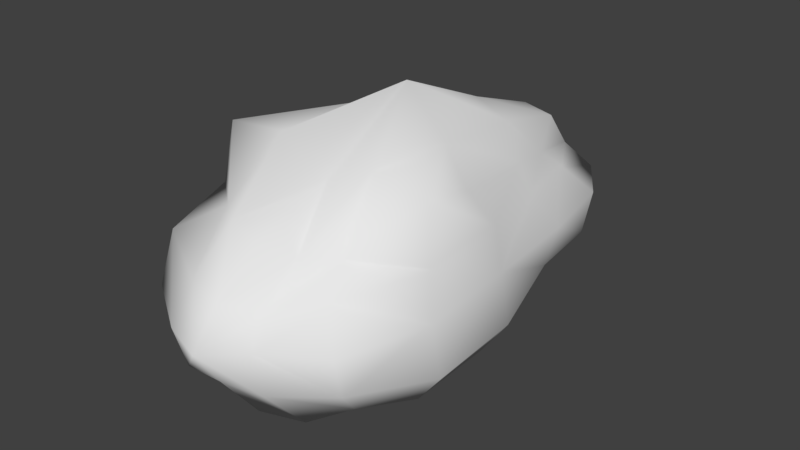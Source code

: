 # Source: Asteroid_005_flipped.blend  (saved by Blender 2.79.0; exported with 4.5.12 LTS)
import bpy
from mathutils import Matrix  # noqa: F401  (used for matrix-valued properties, if any)

bpy.ops.wm.read_factory_settings(use_empty=True)
scene = bpy.context.scene
scene.name = 'Scene'

# ---- collections
col_collection_1 = bpy.data.collections.new('Collection 1'); scene.collection.children.link(col_collection_1)

# ---- materials (node trees are filled in below, after node groups)
mat_material = bpy.data.materials.new('Material')
mat_material.alpha_threshold = 0.0
mat_material.use_transparent_shadow = False
mat_material.roughness = 0.5
mat_material.line_color = (0.0, 0.0, 0.0, 1.0)

# ---- material node trees

# ---- world
world_world = bpy.data.worlds.new('World'); scene.world = world_world
world_world.color = (0.05088, 0.05088, 0.05088)
world_world.use_sun_shadow = False
world_world.sun_shadow_jitter_overblur = 0.0
world_world.cycles.sampling_method = 'MANUAL'

# ---- meshes
me_cube = bpy.data.meshes.new('Cube')
me_cube.from_pydata([(0.01277, -0.0009819, -1.75), (0.365, -0.0009819, -1.828), (0.01277, -0.2095, -1.63), (-0.2687, -0.0009818, -1.731), (0.01277, 0.2492, -1.688), (0.255, 0.2412, -1.597), (0.3689, -0.3571, -1.74), (-0.171, -0.1848, -1.524), (-0.2421, 0.2539, -1.613), (0.01277, -0.0009821, 1.889), (0.01277, 0.2532, 1.678), (-0.3101, -0.000982, 1.773), (0.01277, -0.2764, 1.707), (0.2531, -0.0009822, 1.659), (0.2017, 0.188, 1.516), (-0.2596, 0.2714, 1.62), (-0.3055, -0.3193, 1.678), (0.3004, -0.2886, 1.639), (0.8059, -0.0009822, -0.007375), (0.7433, 0.316, -0.007375), (0.8508, -0.0009823, 0.7744), (0.8727, -0.367, -0.007375), (0.7436, -0.0009821, -0.7694), (0.5579, 0.2371, -0.691), (0.7881, 0.33, 0.7191), (0.9024, -0.3781, 0.7404), (0.6868, -0.2911, -0.715), (0.01277, -0.942, -0.007375), (0.3692, -0.8355, -0.007375), (0.01277, -0.5926, 0.729), (-0.3694, -0.9034, -0.007375), (0.01277, -0.7539, -0.7734), (0.2765, -0.6096, -0.7028), (0.3236, -0.7263, 0.7098), (-0.2166, -0.5247, 0.6723), (-0.2485, -0.6035, -0.7017), (-0.9002, -0.0009818, -0.007375), (-0.704, -0.3127, -0.007375), (-0.8161, -0.0009818, 0.7727), (-0.8415, 0.3629, -0.007375), (-0.8039, -0.0009818, -0.7852), (-0.8701, -0.3754, -0.7539), (-0.6595, -0.2904, 0.6999), (-0.9272, 0.3965, 0.7498), (-0.5911, 0.2608, -0.7019), (0.01277, 1.118, -0.007375), (0.345, 0.7698, -0.007375), (0.01277, 0.7829, -0.7792), (-0.3624, 0.8829, -0.007375), (0.01277, 0.6817, 0.7458), (0.3714, 0.8428, 0.7319), (0.3134, 0.699, -0.7198), (-0.3093, 0.7523, -0.7298), (-0.3702, 0.903, 0.7431), (0.4449, 0.2134, -1.256), (0.6298, -0.000982, -1.421), (0.6074, -0.3008, -1.335), (0.2915, 0.5536, -1.315), (0.01277, 0.5621, -1.394), (-0.2121, 0.4511, -1.266), (0.4783, 0.4646, -0.647), (0.5164, 0.5027, -0.007375), (0.7718, 0.7581, 0.7), (0.3411, -0.6498, -1.361), (0.01277, -0.5369, -1.38), (-0.3039, -0.6278, -1.35), (0.5261, -0.5144, -0.6581), (0.6667, -0.6549, -0.007375), (0.6767, -0.6649, 0.678), (-0.6786, -0.3516, -1.381), (-0.5383, -0.0009818, -1.387), (-0.4593, 0.2344, -1.276), (-0.5392, -0.5529, -0.6669), (-0.6084, -0.6222, -0.007375), (-0.4076, -0.4214, 0.6219), (-0.592, 0.6038, -0.6791), (-0.7002, 0.712, -0.007375), (-0.8398, 0.8516, 0.7216), (0.5172, 0.2514, 1.276), (0.6675, -0.0009823, 1.426), (0.6341, -0.3148, 1.333), (0.2301, 0.4366, 1.244), (0.01277, 0.51, 1.352), (-0.258, 0.5384, 1.293), (0.332, -0.6326, 1.338), (0.01277, -0.6503, 1.423), (-0.267, -0.5576, 1.302), (-0.6951, -0.3603, 1.374), (-0.7508, -0.0009819, 1.482), (-0.7112, 0.3668, 1.382), (0.3814, 0.3677, -1.076), (0.4804, -0.4686, -1.119), (-0.5817, -0.5955, -1.175), (-0.4952, 0.507, -1.137), (0.4371, 0.4234, 1.086), (0.554, -0.5422, 1.137), (-0.41, -0.4237, 1.085), (-0.4879, 0.4997, 1.119)], [], [(0, 1, 5, 4), (1, 55, 54, 5), (4, 5, 57, 58), (5, 54, 90, 57), (0, 2, 6, 1), (2, 64, 63, 6), (1, 6, 56, 55), (6, 63, 91, 56), (0, 3, 7, 2), (3, 70, 69, 7), (2, 7, 65, 64), (7, 69, 92, 65), (0, 4, 8, 3), (4, 58, 59, 8), (3, 8, 71, 70), (8, 59, 93, 71), (9, 10, 14, 13), (10, 82, 81, 14), (13, 14, 78, 79), (14, 81, 94, 78), (9, 11, 15, 10), (11, 88, 89, 15), (10, 15, 83, 82), (15, 89, 97, 83), (9, 12, 16, 11), (12, 85, 86, 16), (11, 16, 87, 88), (16, 86, 96, 87), (9, 13, 17, 12), (13, 79, 80, 17), (12, 17, 84, 85), (17, 80, 95, 84), (18, 19, 23, 22), (19, 61, 60, 23), (22, 23, 54, 55), (23, 60, 90, 54), (18, 20, 24, 19), (20, 79, 78, 24), (19, 24, 62, 61), (24, 78, 94, 62), (18, 21, 25, 20), (21, 67, 68, 25), (20, 25, 80, 79), (25, 68, 95, 80), (18, 22, 26, 21), (22, 55, 56, 26), (21, 26, 66, 67), (26, 56, 91, 66), (27, 28, 32, 31), (28, 67, 66, 32), (31, 32, 63, 64), (32, 66, 91, 63), (27, 29, 33, 28), (29, 85, 84, 33), (28, 33, 68, 67), (33, 84, 95, 68), (27, 30, 34, 29), (30, 73, 74, 34), (29, 34, 86, 85), (34, 74, 96, 86), (27, 31, 35, 30), (31, 64, 65, 35), (30, 35, 72, 73), (35, 65, 92, 72), (36, 37, 41, 40), (37, 73, 72, 41), (40, 41, 69, 70), (41, 72, 92, 69), (36, 38, 42, 37), (38, 88, 87, 42), (37, 42, 74, 73), (42, 87, 96, 74), (36, 39, 43, 38), (39, 76, 77, 43), (38, 43, 89, 88), (43, 77, 97, 89), (36, 40, 44, 39), (40, 70, 71, 44), (39, 44, 75, 76), (44, 71, 93, 75), (45, 46, 50, 49), (46, 61, 62, 50), (49, 50, 81, 82), (50, 62, 94, 81), (45, 47, 51, 46), (47, 58, 57, 51), (46, 51, 60, 61), (51, 57, 90, 60), (45, 48, 52, 47), (48, 76, 75, 52), (47, 52, 59, 58), (52, 75, 93, 59), (45, 49, 53, 48), (49, 82, 83, 53), (48, 53, 77, 76), (53, 83, 97, 77)])
me_cube.polygons.foreach_set('use_smooth', [True] * 96)
me_cube.materials.append(mat_material)
me_cube.use_remesh_preserve_volume = False
me_cube.use_remesh_preserve_attributes = False
me_cube.use_mirror_vertex_groups = False
me_cube.update()

# ---- objects
ob_cube = bpy.data.objects.new('Cube', me_cube)

# ---- transforms, parenting, visibility, modifiers, constraints
ob_cube.location = (-0.01277, -1.227, 0.0009819)
ob_cube.rotation_euler = (1.571, -0.0, 0.0)
ob_cube.lock_rotations_4d = False
ob_cube.empty_display_type = 'ARROWS'
ob_cube.lineart.crease_threshold = 0.0

# ---- collection membership
col_collection_1.objects.link(ob_cube)

# ---- scene / render settings (as saved in the file)
scene.frame_start = 1; scene.frame_end = 250; scene.frame_set(1)
scene.render.engine = 'BLENDER_EEVEE_NEXT'
scene.render.resolution_percentage = 50
scene.render.dither_intensity = 0.0
scene.cycles.use_denoising = False
scene.cycles.samples = 128
scene.cycles.sampling_pattern = 'TABULATED_SOBOL'
scene.cycles.use_adaptive_sampling = False
scene.cycles.use_light_tree = False
scene.cycles.blur_glossy = 0.0
scene.cycles.sample_clamp_indirect = 0.0
scene.view_settings.view_transform = 'Standard'
bpy.context.view_layer.update()

# ---- added for rendering (the .blend has no active camera and no usable light): camera, sun
cam_auto = bpy.data.cameras.new('AutoCamera')
cam_auto.lens = 50.0
cam_auto.sensor_width = 36.0
cam_auto.clip_end = 1000.0
ob_auto_camera = bpy.data.objects.new('AutoCamera', cam_auto)
scene.collection.objects.link(ob_auto_camera)
ob_auto_camera.location = (4.25547, -6.39395, 3.51332)
ob_auto_camera.rotation_euler = (1.09748, -7.21219e-08, 0.694738)
scene.camera = ob_auto_camera
light_auto_sun = bpy.data.lights.new('AutoSun', 'SUN')
light_auto_sun.energy = 3.0
light_auto_sun.angle = 0.0523599
ob_auto_sun = bpy.data.objects.new('AutoSun', light_auto_sun)
scene.collection.objects.link(ob_auto_sun)
ob_auto_sun.rotation_euler = (0.872665, 0.174533, 0.523599)
bpy.context.view_layer.update()

